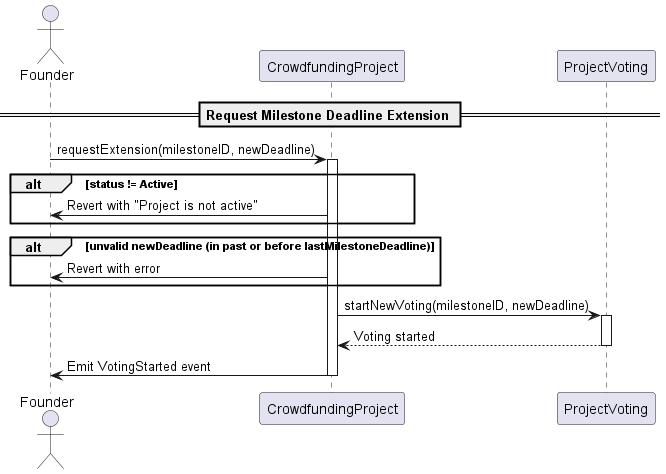

The diagram above was rendered by PlantUML. Its source (embedded in the PNG):
@startuml
actor Founder
participant CrowdfundingProject
participant ProjectVoting

== Request Milestone Deadline Extension ==
Founder -> CrowdfundingProject: requestExtension(milestoneID, newDeadline)
activate CrowdfundingProject

alt status != Active
    CrowdfundingProject -> Founder: Revert with "Project is not active"
end

alt unvalid newDeadline (in past or before lastMilestoneDeadline)
    CrowdfundingProject -> Founder: Revert with error
end

CrowdfundingProject -> ProjectVoting: startNewVoting(milestoneID, newDeadline)
activate ProjectVoting
ProjectVoting --> CrowdfundingProject: Voting started
deactivate ProjectVoting

CrowdfundingProject -> Founder: Emit VotingStarted event
deactivate CrowdfundingProject

@enduml